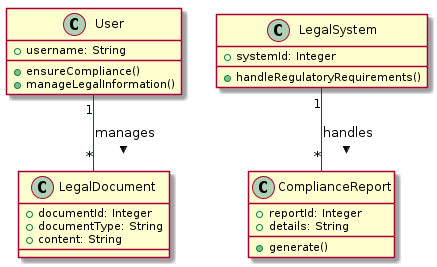

The diagram above was rendered by PlantUML. Its source (embedded in the PNG):
@startuml
class User {
   +username: String
   +ensureCompliance()
   +manageLegalInformation()
}

class LegalSystem {
   +systemId: Integer
   +handleRegulatoryRequirements()
}

class ComplianceReport {
   +reportId: Integer
   +details: String
   +generate()
}

class LegalDocument {
   +documentId: Integer
   +documentType: String
   +content: String
}

User "1" -- "*" LegalDocument : manages >
LegalSystem "1" -- "*" ComplianceReport : handles >
@enduml